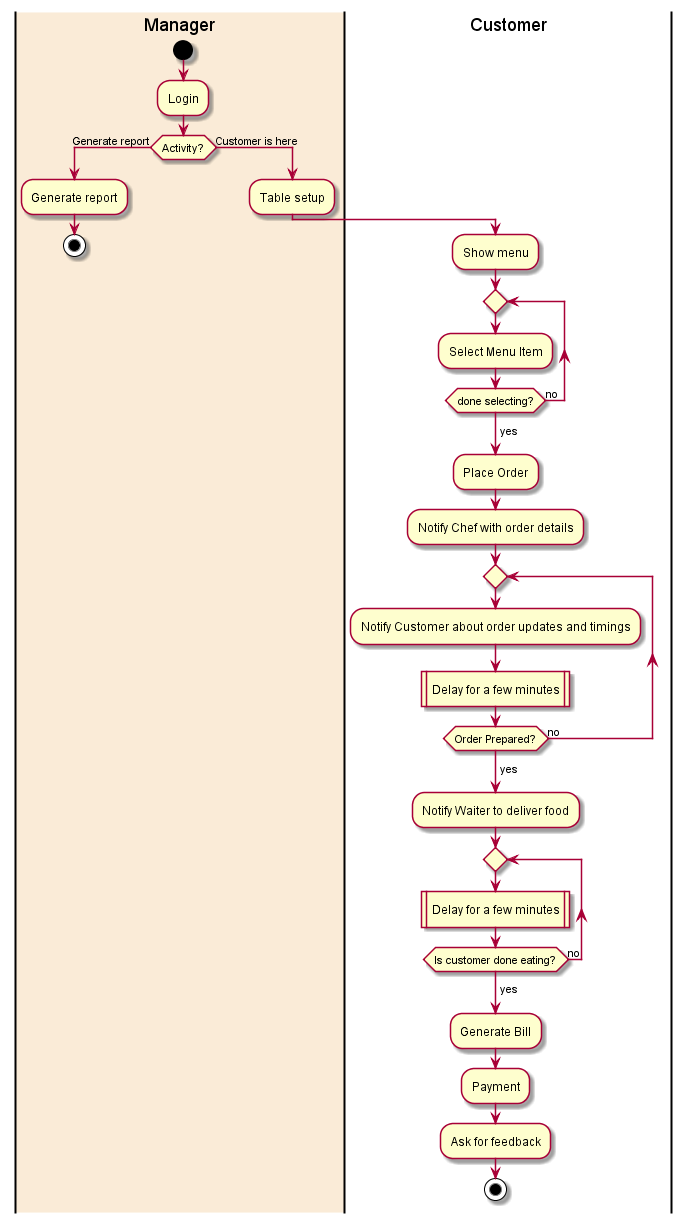

The diagram above was rendered by PlantUML. Its source (embedded in the PNG):
@startuml
|#AntiqueWhite|Manager|
start
:Login;
if (Activity?) is (Generate report) then
:Generate report;
stop
else (Customer is here)
:Table setup;
|Customer|
:Show menu;
repeat
 :Select Menu Item;
repeat while (done selecting?) is (no )
->yes;
:Place Order;
:Notify Chef with order details;

repeat
  :Notify Customer about order updates and timings;
  :Delay for a few minutes|
repeat while (Order Prepared?) is (no )
->yes;
:Notify Waiter to deliver food;
repeat
  :Delay for a few minutes|
repeat while (Is customer done eating?) is (no )
->yes;
:Generate Bill;
:Payment;
:Ask for feedback;
' endif

stop
@enduml